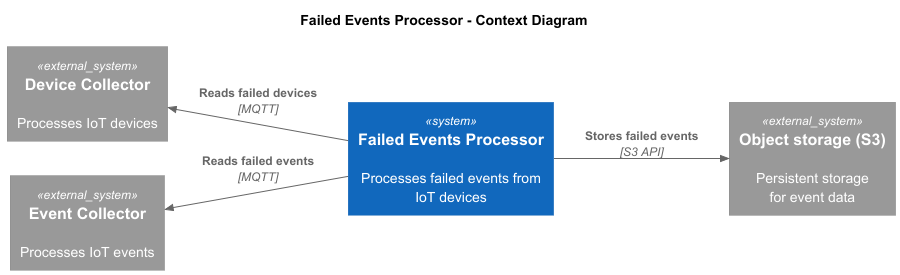

The diagram above was rendered by PlantUML. Its source (embedded in the PNG):
@startuml Context
!includeurl https://raw.githubusercontent.com/plantuml-stdlib/C4-PlantUML/master/C4_Context.puml

LAYOUT_LEFT_RIGHT()

title Failed Events Processor - Context Diagram

' Internal
System(fep, "Failed Events Processor", "Processes failed events from IoT devices")

' External systems
System_Ext(event_collector, "Event Collector", "Processes IoT events")
System_Ext(device_collector, "Device Collector", "Processes IoT devices")

System_Ext(minio, "Object storage (S3)", "Persistent storage\nfor event data")

' Relations
Rel_U(fep, event_collector, "Reads failed events", "MQTT")
Rel_U(fep, device_collector, "Reads failed devices", "MQTT")

Rel(fep, minio, "Stores failed events", "S3 API")

@enduml